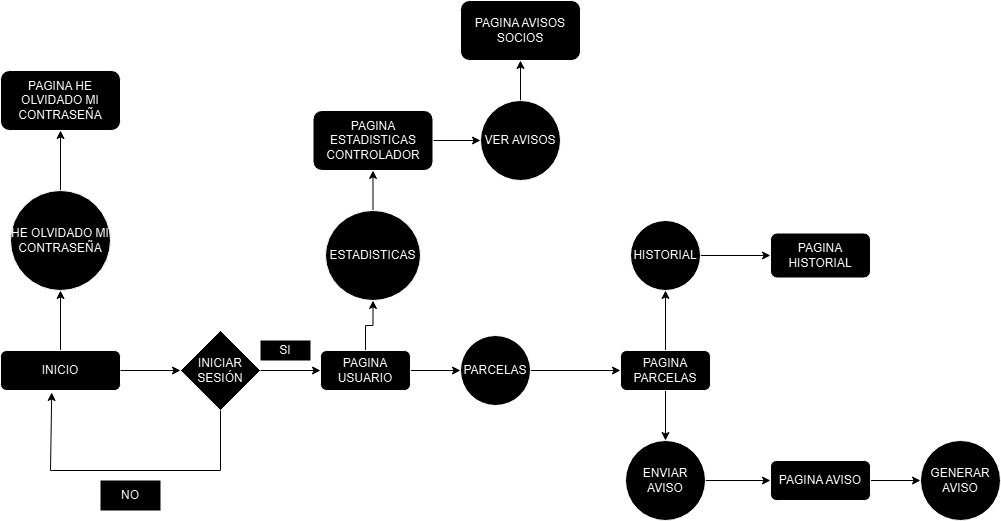

The diagram above was exported from draw.io. Its source (the exported page's mxGraphModel, read from the mxfile embedded in the PNG):
<mxGraphModel dx="1313" dy="1832" grid="1" gridSize="10" guides="1" tooltips="1" connect="1" arrows="1" fold="1" page="1" pageScale="1" pageWidth="827" pageHeight="1169" math="0" shadow="0">
  <root>
    <mxCell id="WIyWlLk6GJQsqaUBKTNV-0" />
    <mxCell id="WIyWlLk6GJQsqaUBKTNV-1" parent="WIyWlLk6GJQsqaUBKTNV-0" />
    <mxCell id="AwY369nU0XdwbsS0X201-72" value="" style="edgeStyle=orthogonalEdgeStyle;rounded=0;orthogonalLoop=1;jettySize=auto;html=1;fontColor=#FFFFFF;strokeColor=#FFFFFF;" parent="WIyWlLk6GJQsqaUBKTNV-1" source="WIyWlLk6GJQsqaUBKTNV-3" target="AwY369nU0XdwbsS0X201-71" edge="1">
      <mxGeometry relative="1" as="geometry" />
    </mxCell>
    <mxCell id="WIyWlLk6GJQsqaUBKTNV-3" value="INICIO" style="rounded=1;whiteSpace=wrap;html=1;fontSize=12;glass=0;strokeWidth=1;shadow=0;" parent="WIyWlLk6GJQsqaUBKTNV-1" vertex="1">
      <mxGeometry x="30" y="100" width="120" height="40" as="geometry" />
    </mxCell>
    <mxCell id="AwY369nU0XdwbsS0X201-0" value="" style="endArrow=classic;html=1;rounded=0;fontColor=#FFFFFF;strokeColor=#FFFFFF;" parent="WIyWlLk6GJQsqaUBKTNV-1" edge="1">
      <mxGeometry width="50" height="50" relative="1" as="geometry">
        <mxPoint x="150" y="120" as="sourcePoint" />
        <mxPoint x="210" y="120" as="targetPoint" />
        <Array as="points" />
      </mxGeometry>
    </mxCell>
    <mxCell id="AwY369nU0XdwbsS0X201-1" value="INICIAR&lt;div&gt;SESIÓN&lt;/div&gt;" style="rhombus;whiteSpace=wrap;html=1;" parent="WIyWlLk6GJQsqaUBKTNV-1" vertex="1">
      <mxGeometry x="210" y="80" width="80" height="80" as="geometry" />
    </mxCell>
    <mxCell id="AwY369nU0XdwbsS0X201-2" value="" style="endArrow=classic;html=1;rounded=0;fontColor=#FFFFFF;strokeColor=#FFFFFF;" parent="WIyWlLk6GJQsqaUBKTNV-1" edge="1">
      <mxGeometry width="50" height="50" relative="1" as="geometry">
        <mxPoint x="290" y="120" as="sourcePoint" />
        <mxPoint x="350" y="120" as="targetPoint" />
      </mxGeometry>
    </mxCell>
    <mxCell id="AwY369nU0XdwbsS0X201-5" value="" style="endArrow=none;html=1;rounded=0;entryX=0.5;entryY=1;entryDx=0;entryDy=0;fontColor=#FFFFFF;strokeColor=#FFFFFF;" parent="WIyWlLk6GJQsqaUBKTNV-1" target="AwY369nU0XdwbsS0X201-1" edge="1">
      <mxGeometry width="50" height="50" relative="1" as="geometry">
        <mxPoint x="250" y="220" as="sourcePoint" />
        <mxPoint x="200" y="190" as="targetPoint" />
      </mxGeometry>
    </mxCell>
    <mxCell id="AwY369nU0XdwbsS0X201-6" value="" style="endArrow=none;html=1;rounded=0;fontColor=#FFFFFF;strokeColor=#FFFFFF;" parent="WIyWlLk6GJQsqaUBKTNV-1" edge="1">
      <mxGeometry width="50" height="50" relative="1" as="geometry">
        <mxPoint x="80" y="220" as="sourcePoint" />
        <mxPoint x="250" y="220" as="targetPoint" />
      </mxGeometry>
    </mxCell>
    <mxCell id="AwY369nU0XdwbsS0X201-7" value="" style="endArrow=classic;html=1;rounded=0;entryX=0.427;entryY=1.05;entryDx=0;entryDy=0;entryPerimeter=0;fontColor=#FFFFFF;strokeColor=#FFFFFF;" parent="WIyWlLk6GJQsqaUBKTNV-1" target="WIyWlLk6GJQsqaUBKTNV-3" edge="1">
      <mxGeometry width="50" height="50" relative="1" as="geometry">
        <mxPoint x="80" y="220" as="sourcePoint" />
        <mxPoint x="70" y="150" as="targetPoint" />
      </mxGeometry>
    </mxCell>
    <mxCell id="AwY369nU0XdwbsS0X201-8" value="SI" style="text;html=1;align=center;verticalAlign=middle;whiteSpace=wrap;rounded=0;fillColor=default;" parent="WIyWlLk6GJQsqaUBKTNV-1" vertex="1">
      <mxGeometry x="290" y="90" width="50" height="20" as="geometry" />
    </mxCell>
    <mxCell id="AwY369nU0XdwbsS0X201-9" value="NO" style="text;html=1;align=center;verticalAlign=middle;whiteSpace=wrap;rounded=0;fillColor=default;" parent="WIyWlLk6GJQsqaUBKTNV-1" vertex="1">
      <mxGeometry x="130" y="230" width="60" height="30" as="geometry" />
    </mxCell>
    <mxCell id="AwY369nU0XdwbsS0X201-14" value="" style="edgeStyle=orthogonalEdgeStyle;rounded=0;orthogonalLoop=1;jettySize=auto;html=1;fontColor=#FFFFFF;strokeColor=#FFFFFF;" parent="WIyWlLk6GJQsqaUBKTNV-1" source="AwY369nU0XdwbsS0X201-12" target="AwY369nU0XdwbsS0X201-13" edge="1">
      <mxGeometry relative="1" as="geometry" />
    </mxCell>
    <mxCell id="GtCrXUjZCSIW1entWP7b-1" value="" style="edgeStyle=orthogonalEdgeStyle;rounded=0;orthogonalLoop=1;jettySize=auto;html=1;strokeColor=#FFFFFF;" edge="1" parent="WIyWlLk6GJQsqaUBKTNV-1" source="AwY369nU0XdwbsS0X201-12" target="GtCrXUjZCSIW1entWP7b-0">
      <mxGeometry relative="1" as="geometry" />
    </mxCell>
    <mxCell id="AwY369nU0XdwbsS0X201-12" value="PAGINA&lt;div&gt;USUARIO&lt;/div&gt;" style="rounded=1;whiteSpace=wrap;html=1;" parent="WIyWlLk6GJQsqaUBKTNV-1" vertex="1">
      <mxGeometry x="350" y="100" width="90" height="40" as="geometry" />
    </mxCell>
    <mxCell id="AwY369nU0XdwbsS0X201-16" value="" style="edgeStyle=orthogonalEdgeStyle;rounded=0;orthogonalLoop=1;jettySize=auto;html=1;entryX=0;entryY=0.5;entryDx=0;entryDy=0;fontColor=#FFFFFF;strokeColor=#FFFFFF;" parent="WIyWlLk6GJQsqaUBKTNV-1" source="AwY369nU0XdwbsS0X201-13" target="AwY369nU0XdwbsS0X201-17" edge="1">
      <mxGeometry relative="1" as="geometry">
        <mxPoint x="610" y="120" as="targetPoint" />
      </mxGeometry>
    </mxCell>
    <mxCell id="AwY369nU0XdwbsS0X201-13" value="PARCELAS" style="ellipse;whiteSpace=wrap;html=1;aspect=fixed;" parent="WIyWlLk6GJQsqaUBKTNV-1" vertex="1">
      <mxGeometry x="490" y="85" width="70" height="70" as="geometry" />
    </mxCell>
    <mxCell id="AwY369nU0XdwbsS0X201-50" value="" style="edgeStyle=orthogonalEdgeStyle;rounded=0;orthogonalLoop=1;jettySize=auto;html=1;fontColor=#FFFFFF;strokeColor=#FFFFFF;" parent="WIyWlLk6GJQsqaUBKTNV-1" source="AwY369nU0XdwbsS0X201-17" target="AwY369nU0XdwbsS0X201-49" edge="1">
      <mxGeometry relative="1" as="geometry" />
    </mxCell>
    <mxCell id="qHz9oZjk1lhaFYNbYsDx-2" value="" style="edgeStyle=orthogonalEdgeStyle;rounded=0;orthogonalLoop=1;jettySize=auto;html=1;fontColor=#FFFFFF;strokeColor=#FFFFFF;" parent="WIyWlLk6GJQsqaUBKTNV-1" source="AwY369nU0XdwbsS0X201-17" target="qHz9oZjk1lhaFYNbYsDx-1" edge="1">
      <mxGeometry relative="1" as="geometry" />
    </mxCell>
    <mxCell id="AwY369nU0XdwbsS0X201-17" value="PAGINA&lt;div&gt;PARCELAS&lt;/div&gt;" style="rounded=1;whiteSpace=wrap;html=1;" parent="WIyWlLk6GJQsqaUBKTNV-1" vertex="1">
      <mxGeometry x="650" y="100" width="90" height="40" as="geometry" />
    </mxCell>
    <mxCell id="AwY369nU0XdwbsS0X201-52" value="" style="edgeStyle=orthogonalEdgeStyle;rounded=0;orthogonalLoop=1;jettySize=auto;html=1;fontColor=#FFFFFF;strokeColor=#FFFFFF;" parent="WIyWlLk6GJQsqaUBKTNV-1" source="AwY369nU0XdwbsS0X201-49" target="AwY369nU0XdwbsS0X201-51" edge="1">
      <mxGeometry relative="1" as="geometry" />
    </mxCell>
    <mxCell id="AwY369nU0XdwbsS0X201-49" value="HISTORIAL" style="ellipse;whiteSpace=wrap;html=1;aspect=fixed;" parent="WIyWlLk6GJQsqaUBKTNV-1" vertex="1">
      <mxGeometry x="660" y="-30" width="70" height="70" as="geometry" />
    </mxCell>
    <mxCell id="AwY369nU0XdwbsS0X201-51" value="PAGINA HISTORIAL" style="rounded=1;whiteSpace=wrap;html=1;" parent="WIyWlLk6GJQsqaUBKTNV-1" vertex="1">
      <mxGeometry x="800" y="-17.5" width="100" height="45" as="geometry" />
    </mxCell>
    <mxCell id="AwY369nU0XdwbsS0X201-74" value="" style="edgeStyle=orthogonalEdgeStyle;rounded=0;orthogonalLoop=1;jettySize=auto;html=1;fontColor=#FFFFFF;strokeColor=#FFFFFF;" parent="WIyWlLk6GJQsqaUBKTNV-1" source="AwY369nU0XdwbsS0X201-71" target="AwY369nU0XdwbsS0X201-73" edge="1">
      <mxGeometry relative="1" as="geometry" />
    </mxCell>
    <mxCell id="AwY369nU0XdwbsS0X201-71" value="HE OLVIDADO MI CONTRASEÑA" style="ellipse;whiteSpace=wrap;html=1;aspect=fixed;" parent="WIyWlLk6GJQsqaUBKTNV-1" vertex="1">
      <mxGeometry x="40" y="-60" width="100" height="100" as="geometry" />
    </mxCell>
    <mxCell id="AwY369nU0XdwbsS0X201-73" value="PAGINA HE OLVIDADO MI CONTRASEÑA" style="rounded=1;whiteSpace=wrap;html=1;" parent="WIyWlLk6GJQsqaUBKTNV-1" vertex="1">
      <mxGeometry x="30" y="-180" width="120" height="60" as="geometry" />
    </mxCell>
    <mxCell id="qHz9oZjk1lhaFYNbYsDx-4" value="" style="edgeStyle=orthogonalEdgeStyle;rounded=0;orthogonalLoop=1;jettySize=auto;html=1;fontColor=#FFFFFF;strokeColor=#FFFFFF;" parent="WIyWlLk6GJQsqaUBKTNV-1" source="qHz9oZjk1lhaFYNbYsDx-1" target="qHz9oZjk1lhaFYNbYsDx-3" edge="1">
      <mxGeometry relative="1" as="geometry" />
    </mxCell>
    <mxCell id="qHz9oZjk1lhaFYNbYsDx-1" value="ENVIAR AVISO" style="ellipse;whiteSpace=wrap;html=1;aspect=fixed;" parent="WIyWlLk6GJQsqaUBKTNV-1" vertex="1">
      <mxGeometry x="655" y="190" width="80" height="80" as="geometry" />
    </mxCell>
    <mxCell id="qHz9oZjk1lhaFYNbYsDx-6" value="" style="edgeStyle=orthogonalEdgeStyle;rounded=0;orthogonalLoop=1;jettySize=auto;html=1;fontColor=#FFFFFF;strokeColor=#FFFFFF;" parent="WIyWlLk6GJQsqaUBKTNV-1" source="qHz9oZjk1lhaFYNbYsDx-3" target="qHz9oZjk1lhaFYNbYsDx-5" edge="1">
      <mxGeometry relative="1" as="geometry" />
    </mxCell>
    <mxCell id="qHz9oZjk1lhaFYNbYsDx-3" value="PAGINA AVISO" style="rounded=1;whiteSpace=wrap;html=1;" parent="WIyWlLk6GJQsqaUBKTNV-1" vertex="1">
      <mxGeometry x="800" y="210" width="100" height="40" as="geometry" />
    </mxCell>
    <mxCell id="qHz9oZjk1lhaFYNbYsDx-5" value="GENERAR AVISO" style="ellipse;whiteSpace=wrap;html=1;aspect=fixed;" parent="WIyWlLk6GJQsqaUBKTNV-1" vertex="1">
      <mxGeometry x="950" y="190" width="80" height="80" as="geometry" />
    </mxCell>
    <mxCell id="GtCrXUjZCSIW1entWP7b-3" value="" style="edgeStyle=orthogonalEdgeStyle;rounded=0;orthogonalLoop=1;jettySize=auto;html=1;strokeColor=#FFFFFF;" edge="1" parent="WIyWlLk6GJQsqaUBKTNV-1" source="GtCrXUjZCSIW1entWP7b-0" target="GtCrXUjZCSIW1entWP7b-2">
      <mxGeometry relative="1" as="geometry" />
    </mxCell>
    <mxCell id="GtCrXUjZCSIW1entWP7b-0" value="ESTADISTICAS" style="ellipse;whiteSpace=wrap;html=1;rounded=1;" vertex="1" parent="WIyWlLk6GJQsqaUBKTNV-1">
      <mxGeometry x="355" y="-40" width="95" height="90" as="geometry" />
    </mxCell>
    <mxCell id="GtCrXUjZCSIW1entWP7b-5" value="" style="edgeStyle=orthogonalEdgeStyle;rounded=0;orthogonalLoop=1;jettySize=auto;html=1;strokeColor=#FFFFFF;" edge="1" parent="WIyWlLk6GJQsqaUBKTNV-1" source="GtCrXUjZCSIW1entWP7b-2" target="GtCrXUjZCSIW1entWP7b-4">
      <mxGeometry relative="1" as="geometry" />
    </mxCell>
    <mxCell id="GtCrXUjZCSIW1entWP7b-2" value="PAGINA ESTADISTICAS CONTROLADOR" style="whiteSpace=wrap;html=1;rounded=1;" vertex="1" parent="WIyWlLk6GJQsqaUBKTNV-1">
      <mxGeometry x="342.5" y="-140" width="120" height="60" as="geometry" />
    </mxCell>
    <mxCell id="GtCrXUjZCSIW1entWP7b-7" value="" style="edgeStyle=orthogonalEdgeStyle;rounded=0;orthogonalLoop=1;jettySize=auto;html=1;strokeColor=#FFFFFF;" edge="1" parent="WIyWlLk6GJQsqaUBKTNV-1" source="GtCrXUjZCSIW1entWP7b-4" target="GtCrXUjZCSIW1entWP7b-6">
      <mxGeometry relative="1" as="geometry" />
    </mxCell>
    <mxCell id="GtCrXUjZCSIW1entWP7b-4" value="VER AVISOS" style="ellipse;whiteSpace=wrap;html=1;rounded=1;" vertex="1" parent="WIyWlLk6GJQsqaUBKTNV-1">
      <mxGeometry x="510" y="-150" width="80" height="80" as="geometry" />
    </mxCell>
    <mxCell id="GtCrXUjZCSIW1entWP7b-6" value="PAGINA AVISOS SOCIOS" style="whiteSpace=wrap;html=1;rounded=1;" vertex="1" parent="WIyWlLk6GJQsqaUBKTNV-1">
      <mxGeometry x="490" y="-250" width="120" height="60" as="geometry" />
    </mxCell>
  </root>
</mxGraphModel>